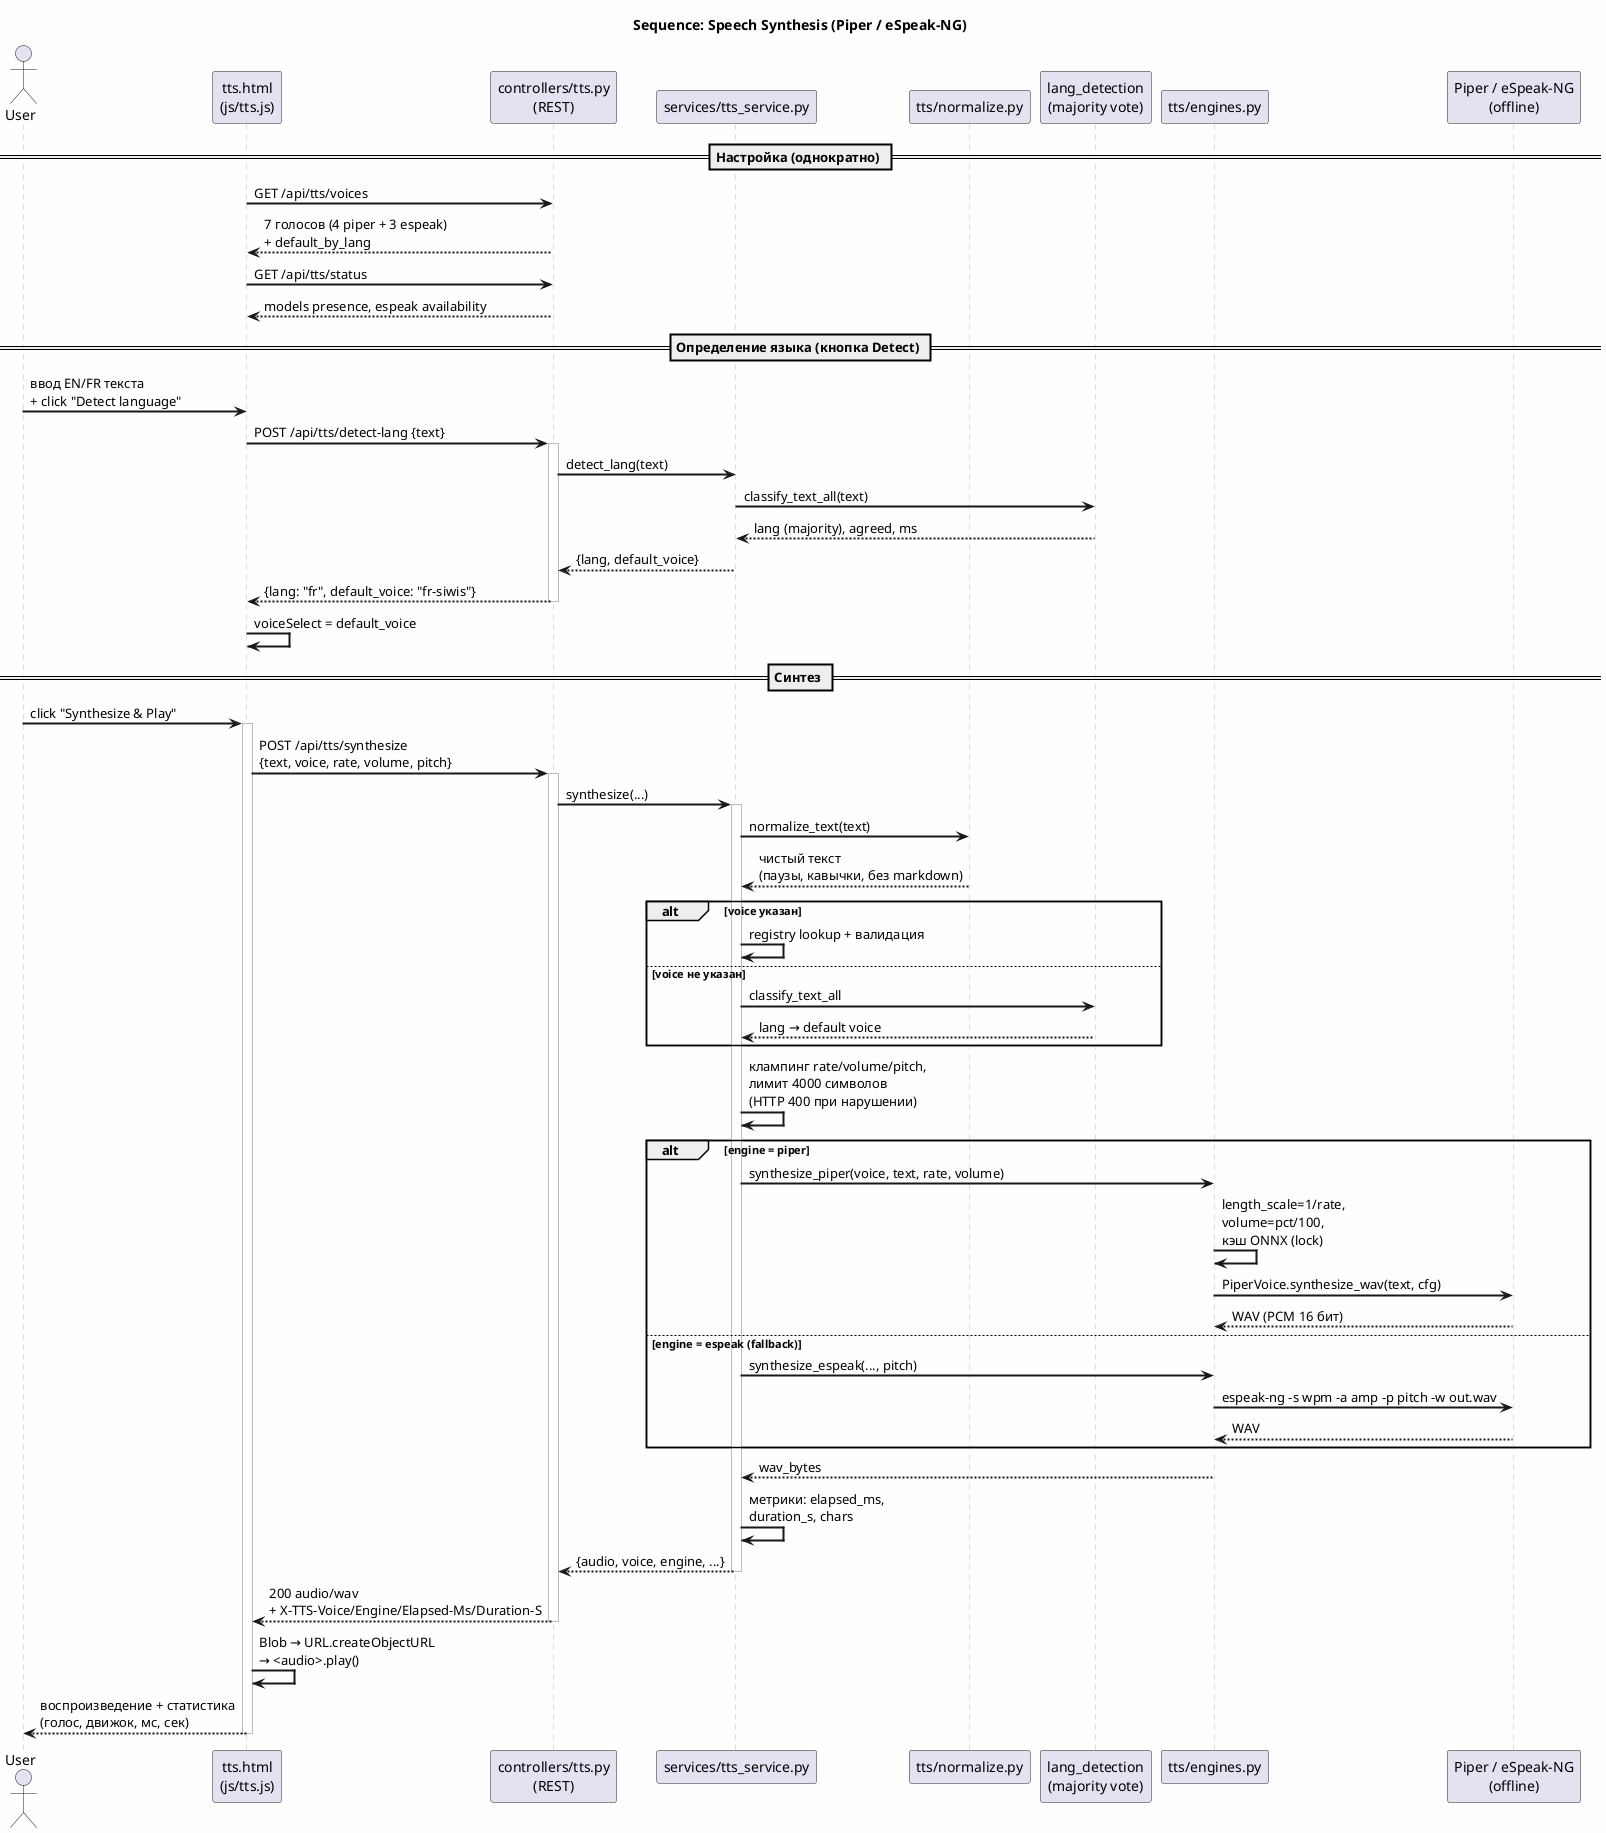

The diagram above was rendered by PlantUML. Its source (embedded in the PNG):
@startuml sequence_tts
skinparam backgroundColor #FEFEFE
skinparam sequenceArrowThickness 2
skinparam sequenceParticipantBorderColor #222222
skinparam sequenceLifeLineBorderColor #BBBBBB
skinparam noteBorderColor #888888

title Sequence: Speech Synthesis (Piper / eSpeak-NG)

actor User
participant "tts.html\n(js/tts.js)" as FE
participant "controllers/tts.py\n(REST)" as API
participant "services/tts_service.py" as SVC
participant "tts/normalize.py" as NORM
participant "lang_detection\n(majority vote)" as LANG
participant "tts/engines.py" as ENG
participant "Piper / eSpeak-NG\n(offline)" as ENGINE

== Настройка (однократно) ==

FE -> API : GET /api/tts/voices
API --> FE : 7 голосов (4 piper + 3 espeak)\n+ default_by_lang
FE -> API : GET /api/tts/status
API --> FE : models presence, espeak availability

== Определение языка (кнопка Detect) ==

User -> FE : ввод EN/FR текста\n+ click "Detect language"
FE -> API : POST /api/tts/detect-lang {text}
activate API
API -> SVC : detect_lang(text)
SVC -> LANG : classify_text_all(text)
LANG --> SVC : lang (majority), agreed, ms
SVC --> API : {lang, default_voice}
API --> FE : {lang: "fr", default_voice: "fr-siwis"}
deactivate API
FE -> FE : voiceSelect = default_voice

== Синтез ==

User -> FE : click "Synthesize & Play"
activate FE
FE -> API : POST /api/tts/synthesize\n{text, voice, rate, volume, pitch}
activate API
API -> SVC : synthesize(...)
activate SVC

SVC -> NORM : normalize_text(text)
NORM --> SVC : чистый текст\n(паузы, кавычки, без markdown)

alt voice указан
    SVC -> SVC : registry lookup + валидация
else voice не указан
    SVC -> LANG : classify_text_all
    LANG --> SVC : lang → default voice
end

SVC -> SVC : клампинг rate/volume/pitch,\nлимит 4000 символов\n(HTTP 400 при нарушении)

alt engine = piper
    SVC -> ENG : synthesize_piper(voice, text, rate, volume)
    ENG -> ENG : length_scale=1/rate,\nvolume=pct/100,\nкэш ONNX (lock)
    ENG -> ENGINE : PiperVoice.synthesize_wav(text, cfg)
    ENGINE --> ENG : WAV (PCM 16 бит)
else engine = espeak (fallback)
    SVC -> ENG : synthesize_espeak(..., pitch)
    ENG -> ENGINE : espeak-ng -s wpm -a amp -p pitch -w out.wav
    ENGINE --> ENG : WAV
end

ENG --> SVC : wav_bytes
SVC -> SVC : метрики: elapsed_ms,\nduration_s, chars
SVC --> API : {audio, voice, engine, ...}
deactivate SVC

API --> FE : 200 audio/wav\n+ X-TTS-Voice/Engine/Elapsed-Ms/Duration-S
deactivate API

FE -> FE : Blob → URL.createObjectURL\n→ <audio>.play()
FE --> User : воспроизведение + статистика\n(голос, движок, мс, сек)
deactivate FE

@enduml